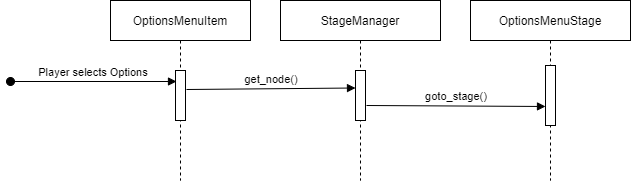

The diagram above was exported from draw.io. Its source (the exported page's mxGraphModel, read from the mxfile embedded in the PNG):
<mxGraphModel dx="1220" dy="1173" grid="1" gridSize="10" guides="1" tooltips="1" connect="1" arrows="1" fold="1" page="1" pageScale="1" pageWidth="850" pageHeight="1100" math="0" shadow="0">
  <root>
    <mxCell id="0" />
    <mxCell id="1" parent="0" />
    <mxCell id="3nuBFxr9cyL0pnOWT2aG-1" value="OptionsMenuItem" style="shape=umlLifeline;perimeter=lifelinePerimeter;container=1;collapsible=0;recursiveResize=0;rounded=0;shadow=0;strokeWidth=1;" parent="1" vertex="1">
      <mxGeometry x="110" y="80" width="140" height="180" as="geometry" />
    </mxCell>
    <mxCell id="3nuBFxr9cyL0pnOWT2aG-2" value="" style="points=[];perimeter=orthogonalPerimeter;rounded=0;shadow=0;strokeWidth=1;" parent="3nuBFxr9cyL0pnOWT2aG-1" vertex="1">
      <mxGeometry x="65" y="70" width="10" height="50" as="geometry" />
    </mxCell>
    <mxCell id="3nuBFxr9cyL0pnOWT2aG-3" value="Player selects Options" style="verticalAlign=bottom;startArrow=oval;endArrow=block;startSize=8;shadow=0;strokeWidth=1;entryX=0.1;entryY=0.22;entryDx=0;entryDy=0;entryPerimeter=0;" parent="3nuBFxr9cyL0pnOWT2aG-1" target="3nuBFxr9cyL0pnOWT2aG-2" edge="1">
      <mxGeometry relative="1" as="geometry">
        <mxPoint x="-100" y="81" as="sourcePoint" />
        <mxPoint x="-30" y="210" as="targetPoint" />
      </mxGeometry>
    </mxCell>
    <mxCell id="d7E_X-9hDUUU8jGaqj8e-6" value="StageManager" style="shape=umlLifeline;perimeter=lifelinePerimeter;container=1;collapsible=0;recursiveResize=0;rounded=0;shadow=0;strokeWidth=1;" parent="1" vertex="1">
      <mxGeometry x="280" y="80" width="160" height="180" as="geometry" />
    </mxCell>
    <mxCell id="d7E_X-9hDUUU8jGaqj8e-7" value="" style="points=[];perimeter=orthogonalPerimeter;rounded=0;shadow=0;strokeWidth=1;" parent="d7E_X-9hDUUU8jGaqj8e-6" vertex="1">
      <mxGeometry x="75" y="70" width="10" height="50" as="geometry" />
    </mxCell>
    <mxCell id="d7E_X-9hDUUU8jGaqj8e-8" value="get_node()" style="verticalAlign=bottom;endArrow=block;shadow=0;strokeWidth=1;entryX=0;entryY=0.35;entryDx=0;entryDy=0;entryPerimeter=0;exitX=1.1;exitY=0.38;exitDx=0;exitDy=0;exitPerimeter=0;" parent="1" source="3nuBFxr9cyL0pnOWT2aG-2" target="d7E_X-9hDUUU8jGaqj8e-7" edge="1">
      <mxGeometry relative="1" as="geometry">
        <mxPoint x="310" y="550" as="sourcePoint" />
        <mxPoint x="680" y="261" as="targetPoint" />
      </mxGeometry>
    </mxCell>
    <mxCell id="d7E_X-9hDUUU8jGaqj8e-11" value="OptionsMenuStage" style="shape=umlLifeline;perimeter=lifelinePerimeter;container=1;collapsible=0;recursiveResize=0;rounded=0;shadow=0;strokeWidth=1;" parent="1" vertex="1">
      <mxGeometry x="470" y="80" width="160" height="180" as="geometry" />
    </mxCell>
    <mxCell id="d7E_X-9hDUUU8jGaqj8e-12" value="" style="points=[];perimeter=orthogonalPerimeter;rounded=0;shadow=0;strokeWidth=1;" parent="d7E_X-9hDUUU8jGaqj8e-11" vertex="1">
      <mxGeometry x="75" y="65" width="10" height="60" as="geometry" />
    </mxCell>
    <mxCell id="d7E_X-9hDUUU8jGaqj8e-13" value="goto_stage()" style="verticalAlign=bottom;endArrow=block;shadow=0;strokeWidth=1;exitX=1.1;exitY=0.7;exitDx=0;exitDy=0;exitPerimeter=0;entryX=0;entryY=0.683;entryDx=0;entryDy=0;entryPerimeter=0;" parent="1" source="d7E_X-9hDUUU8jGaqj8e-7" target="d7E_X-9hDUUU8jGaqj8e-12" edge="1">
      <mxGeometry relative="1" as="geometry">
        <mxPoint x="790" y="281" as="sourcePoint" />
        <mxPoint x="900" y="281" as="targetPoint" />
      </mxGeometry>
    </mxCell>
  </root>
</mxGraphModel>